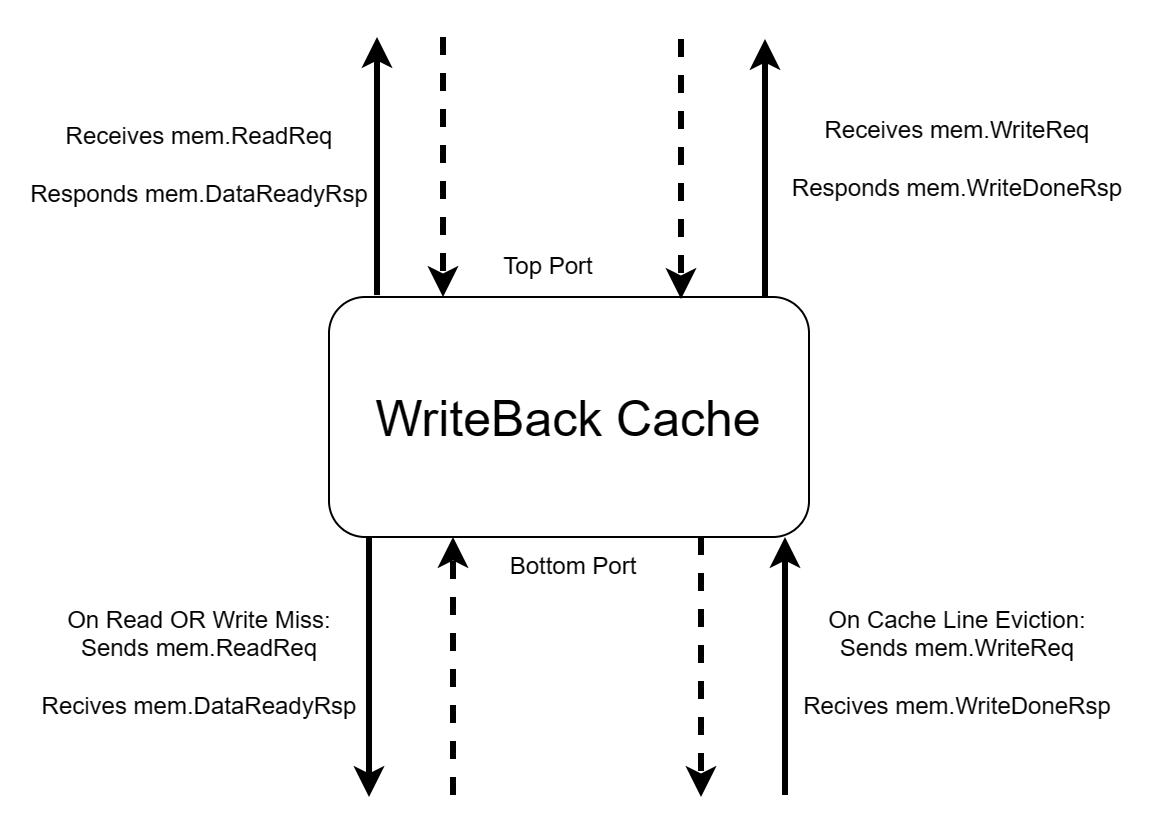

The diagram above was exported from draw.io. Its source (the exported page's mxGraphModel, read from the mxfile embedded in the PNG):
<mxGraphModel dx="2017" dy="1148" grid="1" gridSize="10" guides="1" tooltips="1" connect="1" arrows="1" fold="1" page="1" pageScale="1" pageWidth="850" pageHeight="1100" math="0" shadow="0">
  <root>
    <mxCell id="0" />
    <mxCell id="1" parent="0" />
    <mxCell id="enb-aloi5CtOIEV4ArXZ-1" value="&lt;font style=&quot;font-size: 25px;&quot;&gt;WriteBack Cache&lt;/font&gt;" style="rounded=1;whiteSpace=wrap;html=1;" vertex="1" parent="1">
      <mxGeometry x="360" y="500" width="240" height="120" as="geometry" />
    </mxCell>
    <mxCell id="enb-aloi5CtOIEV4ArXZ-2" value="" style="endArrow=classic;html=1;rounded=0;exitX=0.1;exitY=-0.008;exitDx=0;exitDy=0;exitPerimeter=0;strokeWidth=3;" edge="1" parent="1" source="enb-aloi5CtOIEV4ArXZ-1">
      <mxGeometry width="50" height="50" relative="1" as="geometry">
        <mxPoint x="400" y="600" as="sourcePoint" />
        <mxPoint x="384" y="370" as="targetPoint" />
      </mxGeometry>
    </mxCell>
    <mxCell id="enb-aloi5CtOIEV4ArXZ-3" value="" style="endArrow=classic;html=1;rounded=0;entryX=0.25;entryY=0;entryDx=0;entryDy=0;dashed=1;strokeWidth=3;" edge="1" parent="1">
      <mxGeometry width="50" height="50" relative="1" as="geometry">
        <mxPoint x="417" y="370" as="sourcePoint" />
        <mxPoint x="417" y="500" as="targetPoint" />
      </mxGeometry>
    </mxCell>
    <mxCell id="enb-aloi5CtOIEV4ArXZ-4" value="" style="endArrow=classic;html=1;rounded=0;exitX=0.1;exitY=-0.008;exitDx=0;exitDy=0;exitPerimeter=0;strokeWidth=3;" edge="1" parent="1">
      <mxGeometry width="50" height="50" relative="1" as="geometry">
        <mxPoint x="578" y="500" as="sourcePoint" />
        <mxPoint x="578" y="371" as="targetPoint" />
      </mxGeometry>
    </mxCell>
    <mxCell id="enb-aloi5CtOIEV4ArXZ-5" value="" style="endArrow=classic;html=1;rounded=0;entryX=0.25;entryY=0;entryDx=0;entryDy=0;dashed=1;strokeWidth=3;" edge="1" parent="1">
      <mxGeometry width="50" height="50" relative="1" as="geometry">
        <mxPoint x="536" y="371" as="sourcePoint" />
        <mxPoint x="536" y="501" as="targetPoint" />
      </mxGeometry>
    </mxCell>
    <mxCell id="enb-aloi5CtOIEV4ArXZ-6" value="" style="endArrow=classic;html=1;rounded=0;exitX=0.1;exitY=-0.008;exitDx=0;exitDy=0;exitPerimeter=0;strokeWidth=3;" edge="1" parent="1">
      <mxGeometry width="50" height="50" relative="1" as="geometry">
        <mxPoint x="588" y="749" as="sourcePoint" />
        <mxPoint x="588" y="620" as="targetPoint" />
      </mxGeometry>
    </mxCell>
    <mxCell id="enb-aloi5CtOIEV4ArXZ-7" value="" style="endArrow=classic;html=1;rounded=0;entryX=0.25;entryY=0;entryDx=0;entryDy=0;dashed=1;strokeWidth=3;" edge="1" parent="1">
      <mxGeometry width="50" height="50" relative="1" as="geometry">
        <mxPoint x="546" y="620" as="sourcePoint" />
        <mxPoint x="546" y="750" as="targetPoint" />
      </mxGeometry>
    </mxCell>
    <mxCell id="enb-aloi5CtOIEV4ArXZ-8" value="" style="endArrow=classic;html=1;rounded=0;exitX=0.1;exitY=-0.008;exitDx=0;exitDy=0;exitPerimeter=0;dashed=1;strokeWidth=3;" edge="1" parent="1">
      <mxGeometry width="50" height="50" relative="1" as="geometry">
        <mxPoint x="422" y="749" as="sourcePoint" />
        <mxPoint x="422" y="620" as="targetPoint" />
      </mxGeometry>
    </mxCell>
    <mxCell id="enb-aloi5CtOIEV4ArXZ-9" value="" style="endArrow=classic;html=1;rounded=0;entryX=0.25;entryY=0;entryDx=0;entryDy=0;strokeWidth=3;" edge="1" parent="1">
      <mxGeometry width="50" height="50" relative="1" as="geometry">
        <mxPoint x="380" y="620" as="sourcePoint" />
        <mxPoint x="380" y="750" as="targetPoint" />
      </mxGeometry>
    </mxCell>
    <mxCell id="enb-aloi5CtOIEV4ArXZ-10" value="Receives mem.ReadReq&lt;br&gt;&lt;br&gt;Responds mem.DataReadyRsp" style="text;html=1;strokeColor=none;fillColor=none;align=center;verticalAlign=middle;whiteSpace=wrap;rounded=0;" vertex="1" parent="1">
      <mxGeometry x="206" y="389" width="179" height="90" as="geometry" />
    </mxCell>
    <mxCell id="enb-aloi5CtOIEV4ArXZ-11" value="On Read OR Write Miss:&lt;br&gt;Sends mem.ReadReq&lt;br&gt;&lt;br&gt;Recives mem.DataReadyRsp" style="text;html=1;strokeColor=none;fillColor=none;align=center;verticalAlign=middle;whiteSpace=wrap;rounded=0;" vertex="1" parent="1">
      <mxGeometry x="206" y="638" width="179" height="90" as="geometry" />
    </mxCell>
    <mxCell id="enb-aloi5CtOIEV4ArXZ-12" value="On Cache Line Eviction:&lt;br&gt;Sends mem.WriteReq&lt;br&gt;&lt;br&gt;Recives mem.WriteDoneRsp" style="text;html=1;strokeColor=none;fillColor=none;align=center;verticalAlign=middle;whiteSpace=wrap;rounded=0;" vertex="1" parent="1">
      <mxGeometry x="585" y="638" width="179" height="90" as="geometry" />
    </mxCell>
    <mxCell id="enb-aloi5CtOIEV4ArXZ-13" value="Receives mem.WriteReq&lt;br&gt;&lt;br&gt;Responds mem.WriteDoneRsp" style="text;html=1;strokeColor=none;fillColor=none;align=center;verticalAlign=middle;whiteSpace=wrap;rounded=0;" vertex="1" parent="1">
      <mxGeometry x="585" y="386" width="179" height="90" as="geometry" />
    </mxCell>
    <mxCell id="enb-aloi5CtOIEV4ArXZ-14" value="Top Port" style="text;html=1;strokeColor=none;fillColor=none;align=center;verticalAlign=middle;whiteSpace=wrap;rounded=0;" vertex="1" parent="1">
      <mxGeometry x="440" y="470" width="60" height="30" as="geometry" />
    </mxCell>
    <mxCell id="enb-aloi5CtOIEV4ArXZ-15" value="Bottom Port" style="text;html=1;strokeColor=none;fillColor=none;align=center;verticalAlign=middle;whiteSpace=wrap;rounded=0;" vertex="1" parent="1">
      <mxGeometry x="445" y="620" width="75" height="30" as="geometry" />
    </mxCell>
  </root>
</mxGraphModel>